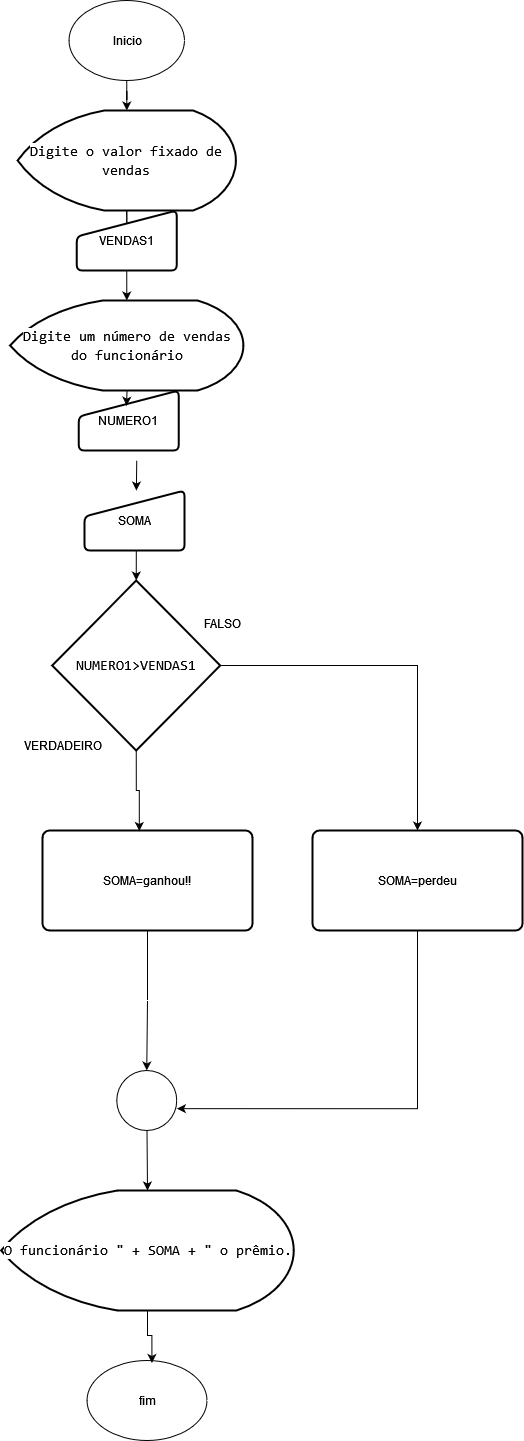

The diagram above was exported from draw.io. Its source (the exported page's mxGraphModel, read from the mxfile embedded in the PNG):
<mxGraphModel dx="1050" dy="3838" grid="1" gridSize="10" guides="1" tooltips="1" connect="1" arrows="1" fold="1" page="1" pageScale="1" pageWidth="2339" pageHeight="3300" math="0" shadow="0">
  <root>
    <mxCell id="0" />
    <mxCell id="1" parent="0" />
    <mxCell id="Lc-hc7s4pxDlPd2G16O4-19" value="" style="edgeStyle=orthogonalEdgeStyle;rounded=0;orthogonalLoop=1;jettySize=auto;html=1;" parent="1" source="Lc-hc7s4pxDlPd2G16O4-1" target="Lc-hc7s4pxDlPd2G16O4-2" edge="1">
      <mxGeometry relative="1" as="geometry" />
    </mxCell>
    <mxCell id="Lc-hc7s4pxDlPd2G16O4-1" value="Inicio" style="ellipse;whiteSpace=wrap;html=1;" parent="1" vertex="1">
      <mxGeometry x="606.5" y="-2340" width="115.5" height="80" as="geometry" />
    </mxCell>
    <mxCell id="Lc-hc7s4pxDlPd2G16O4-73" style="edgeStyle=orthogonalEdgeStyle;rounded=0;orthogonalLoop=1;jettySize=auto;html=1;exitX=0.5;exitY=1;exitDx=0;exitDy=0;exitPerimeter=0;" parent="1" source="Lc-hc7s4pxDlPd2G16O4-2" target="Lc-hc7s4pxDlPd2G16O4-4" edge="1">
      <mxGeometry relative="1" as="geometry" />
    </mxCell>
    <mxCell id="Lc-hc7s4pxDlPd2G16O4-2" value="&lt;div style=&quot;color: rgb(204, 204, 204); font-family: Consolas, &amp;quot;Courier New&amp;quot;, monospace; font-weight: normal; font-size: 14px; line-height: 19px;&quot;&gt;&lt;div&gt;&lt;span style=&quot;background-color: rgb(255, 255, 255);&quot;&gt;&lt;font color=&quot;#000000&quot;&gt;Digite o valor fixado de vendas&lt;/font&gt;&lt;/span&gt;&lt;/div&gt;&lt;/div&gt;" style="strokeWidth=2;html=1;shape=mxgraph.flowchart.display;whiteSpace=wrap;fontColor=#000000;" parent="1" vertex="1">
      <mxGeometry x="555.13" y="-2230" width="218.25" height="100" as="geometry" />
    </mxCell>
    <mxCell id="Lc-hc7s4pxDlPd2G16O4-74" style="edgeStyle=orthogonalEdgeStyle;rounded=0;orthogonalLoop=1;jettySize=auto;html=1;exitX=0.5;exitY=1;exitDx=0;exitDy=0;" parent="1" source="Lc-hc7s4pxDlPd2G16O4-4" edge="1">
      <mxGeometry relative="1" as="geometry">
        <mxPoint x="664.3" y="-2040" as="targetPoint" />
      </mxGeometry>
    </mxCell>
    <mxCell id="Lc-hc7s4pxDlPd2G16O4-4" value="VENDAS1" style="html=1;strokeWidth=2;shape=manualInput;whiteSpace=wrap;rounded=1;size=26;arcSize=11;" parent="1" vertex="1">
      <mxGeometry x="614.25" y="-2130" width="100" height="60" as="geometry" />
    </mxCell>
    <mxCell id="Lc-hc7s4pxDlPd2G16O4-43" style="edgeStyle=orthogonalEdgeStyle;rounded=0;orthogonalLoop=1;jettySize=auto;html=1;exitX=0.5;exitY=1;exitDx=0;exitDy=0;" parent="1" edge="1">
      <mxGeometry relative="1" as="geometry">
        <mxPoint x="674.25" y="-1880.0000000000005" as="sourcePoint" />
        <mxPoint x="673.8666666666668" y="-1850" as="targetPoint" />
      </mxGeometry>
    </mxCell>
    <mxCell id="Lc-hc7s4pxDlPd2G16O4-26" value="&lt;div style=&quot;font-family: Consolas, &amp;quot;Courier New&amp;quot;, monospace; font-weight: normal; font-size: 14px; line-height: 19px;&quot;&gt;&lt;div&gt;&lt;span style=&quot;background-color: rgb(255, 255, 255);&quot;&gt;O funcionário &quot; + SOMA + &quot; o prêmio.&lt;/span&gt;&lt;/div&gt;&lt;/div&gt;" style="strokeWidth=2;html=1;shape=mxgraph.flowchart.display;whiteSpace=wrap;fontColor=#000000;" parent="1" vertex="1">
      <mxGeometry x="538.75" y="-1150" width="292.5" height="120" as="geometry" />
    </mxCell>
    <mxCell id="Lc-hc7s4pxDlPd2G16O4-28" value="fim" style="ellipse;whiteSpace=wrap;html=1;" parent="1" vertex="1">
      <mxGeometry x="624.5" y="-980" width="120" height="80" as="geometry" />
    </mxCell>
    <mxCell id="Lc-hc7s4pxDlPd2G16O4-29" style="edgeStyle=orthogonalEdgeStyle;rounded=0;orthogonalLoop=1;jettySize=auto;html=1;exitX=0.5;exitY=1;exitDx=0;exitDy=0;exitPerimeter=0;entryX=0.541;entryY=0.031;entryDx=0;entryDy=0;entryPerimeter=0;" parent="1" source="Lc-hc7s4pxDlPd2G16O4-26" target="Lc-hc7s4pxDlPd2G16O4-28" edge="1">
      <mxGeometry relative="1" as="geometry" />
    </mxCell>
    <mxCell id="Lc-hc7s4pxDlPd2G16O4-58" style="edgeStyle=orthogonalEdgeStyle;rounded=0;orthogonalLoop=1;jettySize=auto;html=1;exitX=0.5;exitY=1;exitDx=0;exitDy=0;entryX=0.5;entryY=0;entryDx=0;entryDy=0;entryPerimeter=0;" parent="1" target="Lc-hc7s4pxDlPd2G16O4-26" edge="1">
      <mxGeometry relative="1" as="geometry">
        <mxPoint x="684.5" y="-1210" as="sourcePoint" />
      </mxGeometry>
    </mxCell>
    <mxCell id="Lc-hc7s4pxDlPd2G16O4-60" value="NUMERO1" style="html=1;strokeWidth=2;shape=manualInput;whiteSpace=wrap;rounded=1;size=26;arcSize=11;" parent="1" vertex="1">
      <mxGeometry x="616.25" y="-1950" width="100" height="60" as="geometry" />
    </mxCell>
    <mxCell id="Lc-hc7s4pxDlPd2G16O4-75" style="edgeStyle=orthogonalEdgeStyle;rounded=0;orthogonalLoop=1;jettySize=auto;html=1;exitX=0.5;exitY=1;exitDx=0;exitDy=0;entryX=0.478;entryY=0.253;entryDx=0;entryDy=0;entryPerimeter=0;" parent="1" target="Lc-hc7s4pxDlPd2G16O4-60" edge="1">
      <mxGeometry relative="1" as="geometry">
        <mxPoint x="664.25" y="-1980" as="sourcePoint" />
      </mxGeometry>
    </mxCell>
    <mxCell id="RvvFYqUFR3izPYTjiXB3-1" value="&lt;div style=&quot;color: rgb(204, 204, 204); font-family: Consolas, &amp;quot;Courier New&amp;quot;, monospace; font-weight: normal; font-size: 14px; line-height: 19px;&quot;&gt;&lt;div&gt;&lt;span style=&quot;background-color: rgb(255, 255, 255);&quot;&gt;&lt;font color=&quot;#000000&quot;&gt;Digite um número de vendas do funcionário&lt;/font&gt;&lt;/span&gt;&lt;/div&gt;&lt;/div&gt;" style="strokeWidth=2;html=1;shape=mxgraph.flowchart.display;whiteSpace=wrap;fontColor=#000000;" vertex="1" parent="1">
      <mxGeometry x="547.63" y="-2040" width="233.25" height="90" as="geometry" />
    </mxCell>
    <mxCell id="RvvFYqUFR3izPYTjiXB3-4" value="SOMA" style="html=1;strokeWidth=2;shape=manualInput;whiteSpace=wrap;rounded=1;size=26;arcSize=11;" vertex="1" parent="1">
      <mxGeometry x="622" y="-1850" width="100" height="60" as="geometry" />
    </mxCell>
    <mxCell id="RvvFYqUFR3izPYTjiXB3-11" style="edgeStyle=orthogonalEdgeStyle;rounded=0;orthogonalLoop=1;jettySize=auto;html=1;exitX=1;exitY=0.5;exitDx=0;exitDy=0;exitPerimeter=0;entryX=0.5;entryY=0;entryDx=0;entryDy=0;" edge="1" parent="1" source="RvvFYqUFR3izPYTjiXB3-5" target="RvvFYqUFR3izPYTjiXB3-9">
      <mxGeometry relative="1" as="geometry" />
    </mxCell>
    <mxCell id="RvvFYqUFR3izPYTjiXB3-5" value="&lt;div style=&quot;color: rgb(204, 204, 204); font-family: Consolas, &amp;quot;Courier New&amp;quot;, monospace; font-weight: normal; font-size: 14px; line-height: 19px;&quot;&gt;&lt;div&gt;&lt;span style=&quot;background-color: rgb(255, 255, 255);&quot;&gt;&lt;font color=&quot;#000000&quot;&gt;NUMERO1&amp;gt;VENDAS1&lt;/font&gt;&lt;/span&gt;&lt;/div&gt;&lt;/div&gt;" style="strokeWidth=2;html=1;shape=mxgraph.flowchart.decision;whiteSpace=wrap;" vertex="1" parent="1">
      <mxGeometry x="589.75" y="-1760" width="168" height="170" as="geometry" />
    </mxCell>
    <mxCell id="RvvFYqUFR3izPYTjiXB3-6" value="VERDADEIRO" style="text;html=1;align=center;verticalAlign=middle;resizable=0;points=[];autosize=1;strokeColor=none;fillColor=none;" vertex="1" parent="1">
      <mxGeometry x="550" y="-1610" width="100" height="30" as="geometry" />
    </mxCell>
    <mxCell id="RvvFYqUFR3izPYTjiXB3-7" value="&lt;div&gt;FALSO&lt;/div&gt;" style="text;html=1;align=center;verticalAlign=middle;resizable=0;points=[];autosize=1;strokeColor=none;fillColor=none;" vertex="1" parent="1">
      <mxGeometry x="730" y="-1732" width="60" height="30" as="geometry" />
    </mxCell>
    <mxCell id="RvvFYqUFR3izPYTjiXB3-8" value="SOMA=ganhou!!" style="rounded=1;whiteSpace=wrap;html=1;absoluteArcSize=1;arcSize=14;strokeWidth=2;" vertex="1" parent="1">
      <mxGeometry x="580" y="-1510" width="210" height="100" as="geometry" />
    </mxCell>
    <mxCell id="RvvFYqUFR3izPYTjiXB3-9" value="SOMA=perdeu" style="rounded=1;whiteSpace=wrap;html=1;absoluteArcSize=1;arcSize=14;strokeWidth=2;" vertex="1" parent="1">
      <mxGeometry x="850" y="-1510" width="210" height="100" as="geometry" />
    </mxCell>
    <mxCell id="RvvFYqUFR3izPYTjiXB3-10" style="edgeStyle=orthogonalEdgeStyle;rounded=0;orthogonalLoop=1;jettySize=auto;html=1;exitX=0.5;exitY=1;exitDx=0;exitDy=0;exitPerimeter=0;entryX=0.461;entryY=0.005;entryDx=0;entryDy=0;entryPerimeter=0;" edge="1" parent="1" source="RvvFYqUFR3izPYTjiXB3-5" target="RvvFYqUFR3izPYTjiXB3-8">
      <mxGeometry relative="1" as="geometry" />
    </mxCell>
    <mxCell id="RvvFYqUFR3izPYTjiXB3-12" value="" style="verticalLabelPosition=bottom;verticalAlign=top;html=1;shape=mxgraph.flowchart.on-page_reference;" vertex="1" parent="1">
      <mxGeometry x="654.25" y="-1270" width="60" height="60" as="geometry" />
    </mxCell>
    <mxCell id="RvvFYqUFR3izPYTjiXB3-14" style="edgeStyle=orthogonalEdgeStyle;rounded=0;orthogonalLoop=1;jettySize=auto;html=1;exitX=0.5;exitY=1;exitDx=0;exitDy=0;entryX=0.5;entryY=0;entryDx=0;entryDy=0;entryPerimeter=0;" edge="1" parent="1" source="RvvFYqUFR3izPYTjiXB3-8" target="RvvFYqUFR3izPYTjiXB3-12">
      <mxGeometry relative="1" as="geometry" />
    </mxCell>
    <mxCell id="RvvFYqUFR3izPYTjiXB3-15" style="edgeStyle=orthogonalEdgeStyle;rounded=0;orthogonalLoop=1;jettySize=auto;html=1;exitX=0.5;exitY=1;exitDx=0;exitDy=0;entryX=1.003;entryY=0.636;entryDx=0;entryDy=0;entryPerimeter=0;" edge="1" parent="1" source="RvvFYqUFR3izPYTjiXB3-9" target="RvvFYqUFR3izPYTjiXB3-12">
      <mxGeometry relative="1" as="geometry" />
    </mxCell>
    <mxCell id="RvvFYqUFR3izPYTjiXB3-16" style="edgeStyle=orthogonalEdgeStyle;rounded=0;orthogonalLoop=1;jettySize=auto;html=1;exitX=0.5;exitY=1;exitDx=0;exitDy=0;entryX=0.5;entryY=0;entryDx=0;entryDy=0;entryPerimeter=0;" edge="1" parent="1" source="RvvFYqUFR3izPYTjiXB3-4" target="RvvFYqUFR3izPYTjiXB3-5">
      <mxGeometry relative="1" as="geometry" />
    </mxCell>
  </root>
</mxGraphModel>